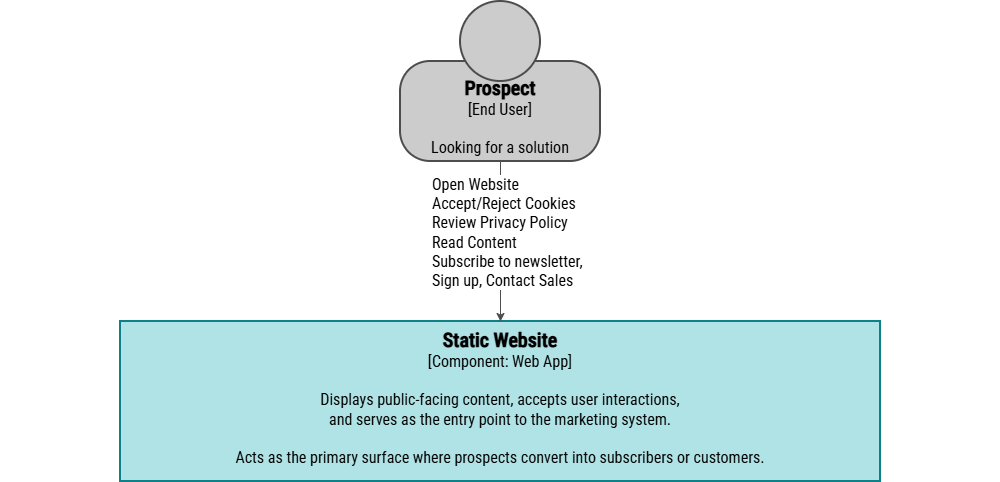

The diagram above was exported from draw.io. Its source (the exported page's mxGraphModel, read from the mxfile embedded in the PNG):
<mxGraphModel dx="1626" dy="675" grid="1" gridSize="10" guides="1" tooltips="1" connect="1" arrows="1" fold="1" page="1" pageScale="1" pageWidth="1169" pageHeight="827" math="0" shadow="0">
  <root>
    <mxCell id="wciumZGh0SxPtyql-4xr-0" />
    <mxCell id="wciumZGh0SxPtyql-4xr-1" parent="wciumZGh0SxPtyql-4xr-0" />
    <mxCell id="-v3JSVhA_tcbyQjX4XVY-22" parent="wciumZGh0SxPtyql-4xr-1" style="rounded=0;whiteSpace=wrap;html=1;strokeColor=none;" value="" vertex="1">
      <mxGeometry height="480" width="1000" x="40" y="40" as="geometry" />
    </mxCell>
    <mxCell id="SHwcc1rZ2IpKvG3TdNz--0" connectable="0" parent="wciumZGh0SxPtyql-4xr-1" style="group" value="" vertex="1">
      <mxGeometry height="160" width="200" x="440" y="40" as="geometry" />
    </mxCell>
    <mxCell id="SHwcc1rZ2IpKvG3TdNz--1" parent="SHwcc1rZ2IpKvG3TdNz--0" style="rounded=1;whiteSpace=wrap;html=1;strokeWidth=2;glass=0;arcSize=30;fontFamily=Roboto Condensed;fontSource=https%3A%2F%2Ffonts.googleapis.com%2Fcss%3Ffamily%3DRoboto%2BCondensed;verticalAlign=top;strokeColor=light-dark(#4D4D4D,#EDEDED);fillColor=light-dark(#CCCCCC,#EDEDED);fontColor=#000000;fontSize=16;spacingTop=8;" value="&lt;b&gt;&lt;font style=&quot;font-size: 20px;&quot;&gt;&lt;font&gt;&lt;span&gt;Prospect&lt;/span&gt;&lt;/font&gt;&lt;br&gt;&lt;/font&gt;&lt;/b&gt;[End User]&lt;div&gt;&lt;br&gt;&lt;/div&gt;&lt;div&gt;Looking for a solution&lt;br&gt;&lt;/div&gt;" vertex="1">
      <mxGeometry height="100" width="200" y="60" as="geometry" />
    </mxCell>
    <mxCell id="SHwcc1rZ2IpKvG3TdNz--2" parent="SHwcc1rZ2IpKvG3TdNz--0" style="ellipse;whiteSpace=wrap;html=1;aspect=fixed;strokeWidth=2;strokeColor=light-dark(#4D4D4D,#EDEDED);fillColor=light-dark(#CCCCCC,#EDEDED);fontFamily=Roboto Condensed;fontSource=https%3A%2F%2Ffonts.googleapis.com%2Fcss%3Ffamily%3DRoboto%2BCondensed;fontColor=#000000;fontSize=16;" value="" vertex="1">
      <mxGeometry height="80" width="80" x="60" as="geometry" />
    </mxCell>
    <mxCell id="SHwcc1rZ2IpKvG3TdNz--3" parent="wciumZGh0SxPtyql-4xr-1" style="rounded=0;whiteSpace=wrap;html=1;strokeWidth=2;fillColor=#b0e3e6;strokeColor=#0e8088;verticalAlign=top;fontFamily=Roboto Condensed;fontSource=https%3A%2F%2Ffonts.googleapis.com%2Fcss%3Ffamily%3DRoboto%2BCondensed;fontSize=16;" value="&lt;font&gt;&lt;font style=&quot;font-size: 20px;&quot;&gt;&lt;b&gt;&lt;font&gt;Static Website&lt;/font&gt;&lt;/b&gt;&lt;br&gt;&lt;/font&gt;&lt;font&gt;[&lt;/font&gt;&lt;/font&gt;&lt;span&gt;Component&lt;/span&gt;&lt;font&gt;&lt;font&gt;: Web App]&lt;/font&gt;&lt;/font&gt;&lt;div&gt;&lt;font&gt;&lt;font&gt;&lt;br&gt;&lt;/font&gt;&lt;/font&gt;&lt;/div&gt;&lt;div&gt;&lt;font data-font-src=&quot;https://fonts.googleapis.com/css?family=IBM+Plex+Mono&quot;&gt;Displays public-facing content, accepts user interactions, &lt;br&gt;and serves as the entry point to the marketing system.&lt;br&gt;&lt;br&gt;Acts as the primary surface where prospects convert into subscribers or customers.&lt;/font&gt;&lt;/div&gt;" vertex="1">
      <mxGeometry height="160" width="760" x="160" y="360" as="geometry" />
    </mxCell>
    <mxCell id="SHwcc1rZ2IpKvG3TdNz--4" edge="1" parent="wciumZGh0SxPtyql-4xr-1" source="SHwcc1rZ2IpKvG3TdNz--1" style="edgeStyle=orthogonalEdgeStyle;shape=connector;rounded=0;orthogonalLoop=1;jettySize=auto;html=1;exitX=0.5;exitY=1;exitDx=0;exitDy=0;strokeColor=#4D4D4D;align=center;verticalAlign=middle;fontFamily=IBM Plex Mono;fontSource=https%3A%2F%2Ffonts.googleapis.com%2Fcss%3Ffamily%3DIBM%2BPlex%2BMono;fontSize=11;fontColor=default;labelBackgroundColor=default;resizable=0;endArrow=classic;entryX=0.5;entryY=0;entryDx=0;entryDy=0;" target="SHwcc1rZ2IpKvG3TdNz--3">
      <mxGeometry relative="1" as="geometry">
        <mxPoint x="530" y="240" as="sourcePoint" />
        <mxPoint x="530" y="360" as="targetPoint" />
      </mxGeometry>
    </mxCell>
    <mxCell id="SHwcc1rZ2IpKvG3TdNz--5" connectable="0" parent="SHwcc1rZ2IpKvG3TdNz--4" style="edgeLabel;html=1;align=left;verticalAlign=middle;resizable=0;points=[];fontFamily=Roboto Condensed;fontSource=https%3A%2F%2Ffonts.googleapis.com%2Fcss%3Ffamily%3DRoboto%2BCondensed;fontSize=16;fontColor=default;labelBackgroundColor=default;fillColor=none;gradientColor=none;" value="Open Website&lt;br&gt;Accept/Reject Cookies &lt;br&gt;Review Privacy Policy&lt;br&gt;Read Content&lt;br&gt;Subscribe to newsletter,&amp;nbsp;&lt;br&gt;Sign up,&amp;nbsp;Contact Sales" vertex="1">
      <mxGeometry relative="1" x="-0.3698" as="geometry">
        <mxPoint x="-70" y="20" as="offset" />
      </mxGeometry>
    </mxCell>
  </root>
</mxGraphModel>